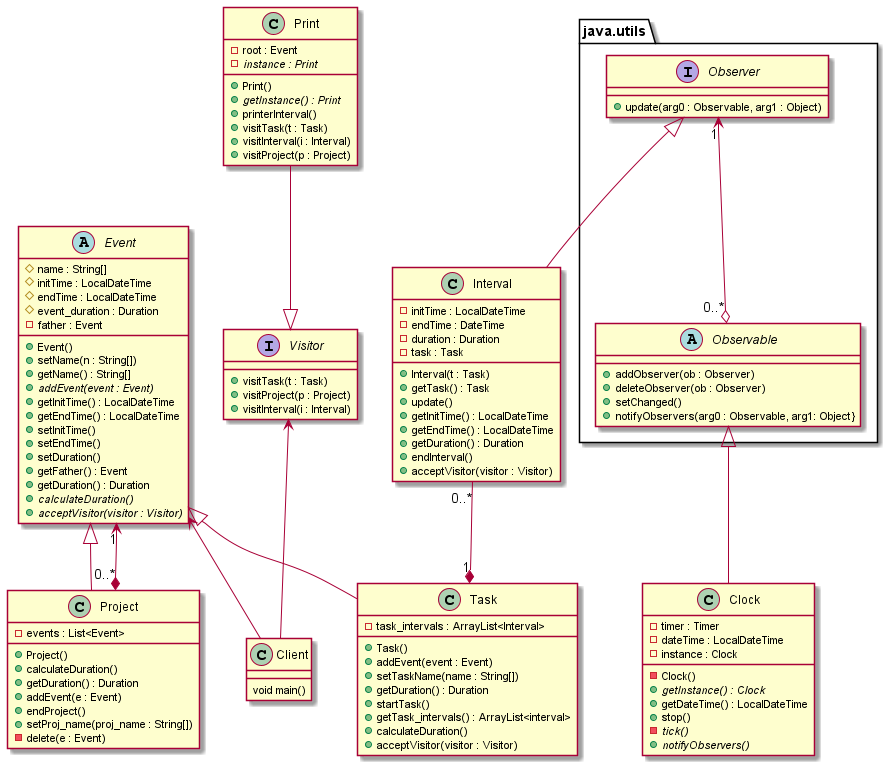

The diagram above was rendered by PlantUML. Its source (embedded in the PNG):
@startuml
'https://plantuml.com/class-diagram


class Project{
- events : List<Event>
+ Project()
+ calculateDuration()
+ getDuration() : Duration
+ addEvent(e : Event)
+ endProject()
+ setProj_name(proj_name : String[])
- delete(e : Event)
}

class Task{
- task_intervals : ArrayList<Interval>
+ Task()
+ addEvent(event : Event)
+ setTaskName(name : String[])
+ getDuration() : Duration
+ startTask()
+ getTask_intervals() : ArrayList<interval>
+ calculateDuration()
+ acceptVisitor(visitor : Visitor)
}

abstract Event{
# name : String[]
# initTime : LocalDateTime
# endTime : LocalDateTime
# event_duration : Duration
- father : Event
+ Event()
+ setName(n : String[])
+ getName() : String[]
+ //addEvent(event : Event)//
+ getInitTime() : LocalDateTime
+ getEndTime() : LocalDateTime
+ setInitTime()
+ setEndTime()
+ setDuration()
+ getFather() : Event
+ getDuration() : Duration
+ //calculateDuration()//
+ //acceptVisitor(visitor : Visitor)//
}

class Clock{
- timer : Timer
- dateTime : LocalDateTime
- instance : Clock
- Clock()
+ //getInstance() : Clock//
+ getDateTime() : LocalDateTime
+ stop()
- //tick()//
+ //notifyObservers()//
}

class Interval{
- initTime : LocalDateTime
- endTime : DateTime
- duration : Duration /'cada golpe de reloj incremento'/
- task : Task
+ Interval(t : Task)
+ getTask() : Task
+ update()
+ getInitTime() : LocalDateTime
+ getEndTime() : LocalDateTime
+ getDuration() : Duration
+ endInterval()
+ acceptVisitor(visitor : Visitor)
}

interface Visitor{
+ visitTask(t : Task)
+ visitProject(p : Project)
+ visitInterval(i : Interval)
}

class Print{
- root : Event
- //instance : Print//
+ Print()
+ //getInstance() : Print//
+ printerInterval()
+ visitTask(t : Task)
+ visitInterval(i : Interval)
+ visitProject(p : Project)
}

package "java.utils"{
interface Observer{
+ update(arg0 : Observable, arg1 : Object)
}

abstract Observable{
+ addObserver(ob : Observer)
+ deleteObserver(ob : Observer)
+ setChanged()
+ notifyObservers(arg0 : Observable, arg1: Object}
}
}

class Client{
void main()
}

Event <|-- Task
Event <|-- Project

Event "1" <--* "0..*" Project
Observable <|-- Clock
Observer <|-- Interval
Observer "1" <--o "0..*" Observable
Interval "0..*" --*  "1" Task
Event <-- Client
Visitor <-- Client
Print --|> Visitor



@enduml